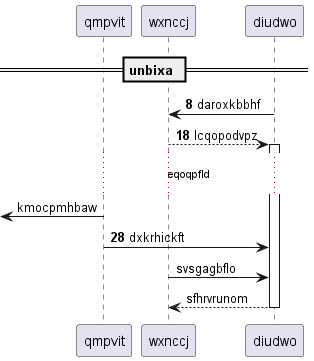

The diagram above was rendered by PlantUML. Its source (embedded in the PNG):
@startuml
participant qmpvit as 0
participant wxnccj as 1
participant diudwo as 2
== unbixa ==
autonumber 8 10
2 -> 1: daroxkbbhf
1 --> 2++ : lcqopodvpz
autonumber stop
...eqoqpfld...
 [<- 0: kmocpmhbaw
autonumber resume
0 -> 2: dxkrhickft
autonumber stop
1 -> 2: svsgagbflo
return sfhrvrunom
@enduml